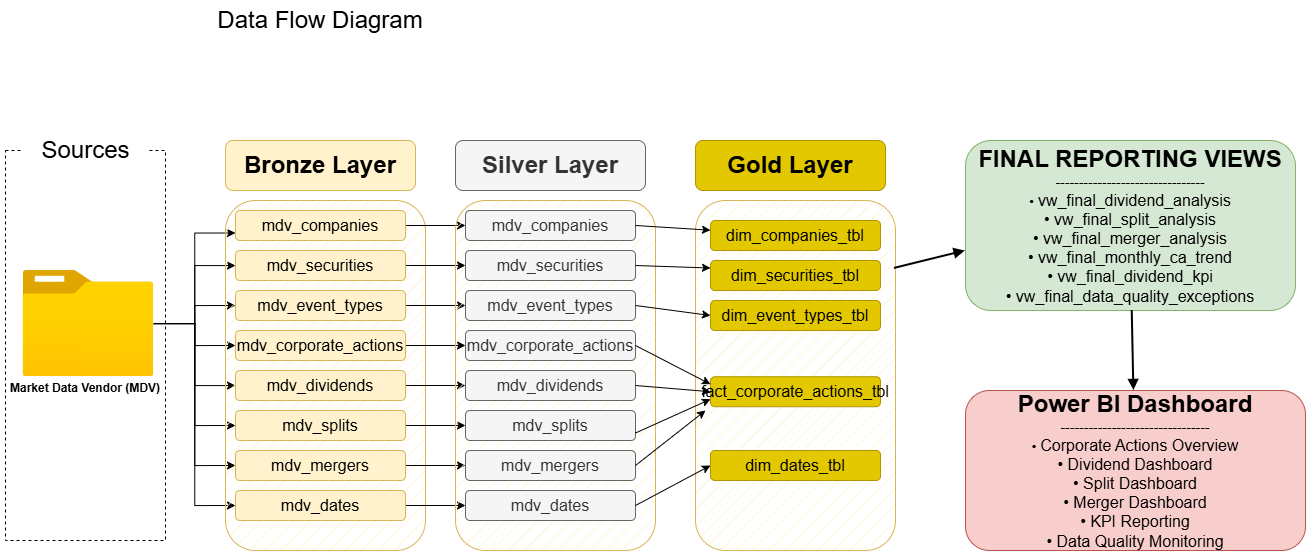

The diagram above was exported from draw.io. Its source (the exported page's mxGraphModel, read from the mxfile embedded in the PNG):
<mxGraphModel dx="1135" dy="1816" grid="1" gridSize="10" guides="1" tooltips="1" connect="1" arrows="1" fold="1" page="1" pageScale="1" pageWidth="850" pageHeight="1100" math="0" shadow="0">
  <root>
    <mxCell id="0" />
    <mxCell id="1" parent="0" />
    <mxCell id="62uqP9UTboAlbMhNZ3nd-2" parent="1" style="rounded=0;whiteSpace=wrap;html=1;fillColor=none;dashed=1;" value="&lt;div&gt;&lt;br&gt;&lt;/div&gt;&lt;div&gt;&lt;br&gt;&lt;/div&gt;&lt;div&gt;&lt;br&gt;&lt;/div&gt;&lt;div&gt;&lt;br&gt;&lt;/div&gt;&lt;div&gt;&lt;br&gt;&lt;/div&gt;&lt;div&gt;&lt;br&gt;&lt;/div&gt;&lt;div&gt;&lt;b&gt;Market Data Vendor (MDV)&lt;/b&gt;&lt;/div&gt;" vertex="1">
      <mxGeometry height="390" width="160" x="80" y="70" as="geometry" />
    </mxCell>
    <mxCell id="62uqP9UTboAlbMhNZ3nd-3" parent="1" style="rounded=0;whiteSpace=wrap;html=1;strokeColor=none;" value="&lt;font style=&quot;font-size: 24px;&quot;&gt;Sources&lt;/font&gt;" vertex="1">
      <mxGeometry height="40" width="125" x="97.5" y="50" as="geometry" />
    </mxCell>
    <mxCell id="62uqP9UTboAlbMhNZ3nd-15" edge="1" parent="1" source="62uqP9UTboAlbMhNZ3nd-4" style="edgeStyle=orthogonalEdgeStyle;rounded=0;orthogonalLoop=1;jettySize=auto;html=1;entryX=0;entryY=0.75;entryDx=0;entryDy=0;" target="62uqP9UTboAlbMhNZ3nd-7">
      <mxGeometry relative="1" as="geometry" />
    </mxCell>
    <mxCell id="62uqP9UTboAlbMhNZ3nd-17" edge="1" parent="1" source="62uqP9UTboAlbMhNZ3nd-4" style="edgeStyle=orthogonalEdgeStyle;rounded=0;orthogonalLoop=1;jettySize=auto;html=1;" target="62uqP9UTboAlbMhNZ3nd-8">
      <mxGeometry relative="1" as="geometry" />
    </mxCell>
    <mxCell id="62uqP9UTboAlbMhNZ3nd-18" edge="1" parent="1" source="62uqP9UTboAlbMhNZ3nd-4" style="edgeStyle=orthogonalEdgeStyle;rounded=0;orthogonalLoop=1;jettySize=auto;html=1;entryX=0;entryY=0.5;entryDx=0;entryDy=0;" target="62uqP9UTboAlbMhNZ3nd-9">
      <mxGeometry relative="1" as="geometry" />
    </mxCell>
    <mxCell id="62uqP9UTboAlbMhNZ3nd-19" edge="1" parent="1" source="62uqP9UTboAlbMhNZ3nd-4" style="edgeStyle=orthogonalEdgeStyle;rounded=0;orthogonalLoop=1;jettySize=auto;html=1;entryX=0;entryY=0.5;entryDx=0;entryDy=0;" target="62uqP9UTboAlbMhNZ3nd-10">
      <mxGeometry relative="1" as="geometry" />
    </mxCell>
    <mxCell id="62uqP9UTboAlbMhNZ3nd-20" edge="1" parent="1" source="62uqP9UTboAlbMhNZ3nd-4" style="edgeStyle=orthogonalEdgeStyle;rounded=0;orthogonalLoop=1;jettySize=auto;html=1;" target="62uqP9UTboAlbMhNZ3nd-11">
      <mxGeometry relative="1" as="geometry" />
    </mxCell>
    <mxCell id="62uqP9UTboAlbMhNZ3nd-21" edge="1" parent="1" source="62uqP9UTboAlbMhNZ3nd-4" style="edgeStyle=orthogonalEdgeStyle;rounded=0;orthogonalLoop=1;jettySize=auto;html=1;entryX=0;entryY=0.5;entryDx=0;entryDy=0;" target="62uqP9UTboAlbMhNZ3nd-12">
      <mxGeometry relative="1" as="geometry" />
    </mxCell>
    <mxCell id="62uqP9UTboAlbMhNZ3nd-22" edge="1" parent="1" source="62uqP9UTboAlbMhNZ3nd-4" style="edgeStyle=orthogonalEdgeStyle;rounded=0;orthogonalLoop=1;jettySize=auto;html=1;entryX=0;entryY=0.5;entryDx=0;entryDy=0;" target="62uqP9UTboAlbMhNZ3nd-13">
      <mxGeometry relative="1" as="geometry" />
    </mxCell>
    <mxCell id="62uqP9UTboAlbMhNZ3nd-23" edge="1" parent="1" source="62uqP9UTboAlbMhNZ3nd-4" style="edgeStyle=orthogonalEdgeStyle;rounded=0;orthogonalLoop=1;jettySize=auto;html=1;entryX=0;entryY=0.5;entryDx=0;entryDy=0;" target="62uqP9UTboAlbMhNZ3nd-14">
      <mxGeometry relative="1" as="geometry" />
    </mxCell>
    <mxCell id="62uqP9UTboAlbMhNZ3nd-4" parent="1" style="image;aspect=fixed;html=1;points=[];align=center;fontSize=12;image=img/lib/azure2/general/Folder_Blank.svg;" value="" vertex="1">
      <mxGeometry height="106.23" width="130.89" x="97.5" y="190" as="geometry" />
    </mxCell>
    <mxCell id="62uqP9UTboAlbMhNZ3nd-5" parent="1" style="rounded=1;whiteSpace=wrap;html=1;fillColor=#fff2cc;strokeColor=#d6b656;fillStyle=hatch;" value="" vertex="1">
      <mxGeometry height="350" width="200" x="300" y="120" as="geometry" />
    </mxCell>
    <mxCell id="62uqP9UTboAlbMhNZ3nd-6" parent="1" style="rounded=1;whiteSpace=wrap;html=1;fillColor=#fff2cc;strokeColor=#d6b656;" value="&lt;font style=&quot;font-size: 24px;&quot;&gt;&lt;b&gt;Bronze Layer&lt;/b&gt;&lt;/font&gt;" vertex="1">
      <mxGeometry height="50" width="190" x="300" y="60" as="geometry" />
    </mxCell>
    <mxCell id="fzQ_THlnvUCSkwLZHwLo-11" edge="1" parent="1" source="62uqP9UTboAlbMhNZ3nd-7" style="edgeStyle=orthogonalEdgeStyle;rounded=0;orthogonalLoop=1;jettySize=auto;html=1;exitX=1;exitY=0.5;exitDx=0;exitDy=0;entryX=0;entryY=0.5;entryDx=0;entryDy=0;" target="fzQ_THlnvUCSkwLZHwLo-3">
      <mxGeometry relative="1" as="geometry" />
    </mxCell>
    <mxCell id="62uqP9UTboAlbMhNZ3nd-7" parent="1" style="rounded=1;whiteSpace=wrap;html=1;fillColor=#fff2cc;strokeColor=#d6b656;" value="&lt;font style=&quot;font-size: 16px;&quot;&gt;mdv_companies&lt;/font&gt;" vertex="1">
      <mxGeometry height="30" width="170" x="310" y="130" as="geometry" />
    </mxCell>
    <mxCell id="fzQ_THlnvUCSkwLZHwLo-12" edge="1" parent="1" source="62uqP9UTboAlbMhNZ3nd-8" style="edgeStyle=orthogonalEdgeStyle;rounded=0;orthogonalLoop=1;jettySize=auto;html=1;exitX=1;exitY=0.5;exitDx=0;exitDy=0;" target="fzQ_THlnvUCSkwLZHwLo-4">
      <mxGeometry relative="1" as="geometry" />
    </mxCell>
    <mxCell id="62uqP9UTboAlbMhNZ3nd-8" parent="1" style="rounded=1;whiteSpace=wrap;html=1;fillColor=#fff2cc;strokeColor=#d6b656;" value="&lt;span style=&quot;font-size: 16px;&quot;&gt;mdv_securities&lt;/span&gt;" vertex="1">
      <mxGeometry height="30" width="170" x="310" y="170" as="geometry" />
    </mxCell>
    <mxCell id="fzQ_THlnvUCSkwLZHwLo-13" edge="1" parent="1" source="62uqP9UTboAlbMhNZ3nd-9" style="edgeStyle=orthogonalEdgeStyle;rounded=0;orthogonalLoop=1;jettySize=auto;html=1;exitX=1;exitY=0.5;exitDx=0;exitDy=0;entryX=0;entryY=0.5;entryDx=0;entryDy=0;" target="fzQ_THlnvUCSkwLZHwLo-5">
      <mxGeometry relative="1" as="geometry" />
    </mxCell>
    <mxCell id="62uqP9UTboAlbMhNZ3nd-9" parent="1" style="rounded=1;whiteSpace=wrap;html=1;fillColor=#fff2cc;strokeColor=#d6b656;" value="&lt;span style=&quot;font-size: 16px;&quot;&gt;mdv_event_types&lt;/span&gt;" vertex="1">
      <mxGeometry height="30" width="170" x="310" y="210" as="geometry" />
    </mxCell>
    <mxCell id="fzQ_THlnvUCSkwLZHwLo-14" edge="1" parent="1" source="62uqP9UTboAlbMhNZ3nd-10" style="edgeStyle=orthogonalEdgeStyle;rounded=0;orthogonalLoop=1;jettySize=auto;html=1;exitX=1;exitY=0.5;exitDx=0;exitDy=0;entryX=0;entryY=0.5;entryDx=0;entryDy=0;" target="fzQ_THlnvUCSkwLZHwLo-6">
      <mxGeometry relative="1" as="geometry" />
    </mxCell>
    <mxCell id="62uqP9UTboAlbMhNZ3nd-10" parent="1" style="rounded=1;whiteSpace=wrap;html=1;fillColor=#fff2cc;strokeColor=#d6b656;" value="&lt;span style=&quot;font-size: 16px;&quot;&gt;mdv_corporate_actions&lt;/span&gt;" vertex="1">
      <mxGeometry height="30" width="170" x="310" y="250" as="geometry" />
    </mxCell>
    <mxCell id="fzQ_THlnvUCSkwLZHwLo-15" edge="1" parent="1" source="62uqP9UTboAlbMhNZ3nd-11" style="edgeStyle=orthogonalEdgeStyle;rounded=0;orthogonalLoop=1;jettySize=auto;html=1;entryX=0;entryY=0.5;entryDx=0;entryDy=0;" target="fzQ_THlnvUCSkwLZHwLo-7">
      <mxGeometry relative="1" as="geometry" />
    </mxCell>
    <mxCell id="62uqP9UTboAlbMhNZ3nd-11" parent="1" style="rounded=1;whiteSpace=wrap;html=1;fillColor=#fff2cc;strokeColor=#d6b656;" value="&lt;span style=&quot;font-size: 16px;&quot;&gt;mdv_dividends&lt;/span&gt;" vertex="1">
      <mxGeometry height="30" width="170" x="310" y="290" as="geometry" />
    </mxCell>
    <mxCell id="fzQ_THlnvUCSkwLZHwLo-16" edge="1" parent="1" source="62uqP9UTboAlbMhNZ3nd-12" style="edgeStyle=orthogonalEdgeStyle;rounded=0;orthogonalLoop=1;jettySize=auto;html=1;exitX=1;exitY=0.5;exitDx=0;exitDy=0;entryX=0;entryY=0.5;entryDx=0;entryDy=0;" target="fzQ_THlnvUCSkwLZHwLo-8">
      <mxGeometry relative="1" as="geometry" />
    </mxCell>
    <mxCell id="62uqP9UTboAlbMhNZ3nd-12" parent="1" style="rounded=1;whiteSpace=wrap;html=1;fillColor=#fff2cc;strokeColor=#d6b656;" value="&lt;span style=&quot;font-size: 16px;&quot;&gt;mdv_splits&lt;/span&gt;" vertex="1">
      <mxGeometry height="30" width="170" x="310" y="330" as="geometry" />
    </mxCell>
    <mxCell id="fzQ_THlnvUCSkwLZHwLo-17" edge="1" parent="1" source="62uqP9UTboAlbMhNZ3nd-13" style="edgeStyle=orthogonalEdgeStyle;rounded=0;orthogonalLoop=1;jettySize=auto;html=1;exitX=1;exitY=0.5;exitDx=0;exitDy=0;entryX=0;entryY=0.5;entryDx=0;entryDy=0;" target="fzQ_THlnvUCSkwLZHwLo-9">
      <mxGeometry relative="1" as="geometry" />
    </mxCell>
    <mxCell id="62uqP9UTboAlbMhNZ3nd-13" parent="1" style="rounded=1;whiteSpace=wrap;html=1;fillColor=#fff2cc;strokeColor=#d6b656;" value="&lt;span style=&quot;font-size: 16px;&quot;&gt;mdv_mergers&lt;/span&gt;" vertex="1">
      <mxGeometry height="30" width="170" x="310" y="370" as="geometry" />
    </mxCell>
    <mxCell id="fzQ_THlnvUCSkwLZHwLo-18" edge="1" parent="1" source="62uqP9UTboAlbMhNZ3nd-14" style="edgeStyle=orthogonalEdgeStyle;rounded=0;orthogonalLoop=1;jettySize=auto;html=1;exitX=1;exitY=0.5;exitDx=0;exitDy=0;entryX=0;entryY=0.5;entryDx=0;entryDy=0;" target="fzQ_THlnvUCSkwLZHwLo-10">
      <mxGeometry relative="1" as="geometry" />
    </mxCell>
    <mxCell id="62uqP9UTboAlbMhNZ3nd-14" parent="1" style="rounded=1;whiteSpace=wrap;html=1;fillColor=#fff2cc;strokeColor=#d6b656;" value="&lt;span style=&quot;font-size: 16px;&quot;&gt;mdv_dates&lt;/span&gt;" vertex="1">
      <mxGeometry height="30" width="170" x="310" y="410" as="geometry" />
    </mxCell>
    <mxCell id="62uqP9UTboAlbMhNZ3nd-24" parent="1" style="rounded=0;whiteSpace=wrap;html=1;fillColor=none;align=center;strokeColor=none;" value="&lt;font style=&quot;font-size: 24px;&quot;&gt;Data Flow Diagram&lt;/font&gt;" vertex="1">
      <mxGeometry height="40" width="640" x="75" y="-80" as="geometry" />
    </mxCell>
    <mxCell id="fzQ_THlnvUCSkwLZHwLo-1" parent="1" style="rounded=1;whiteSpace=wrap;html=1;fillColor=#fff2cc;strokeColor=#d6b656;fillStyle=hatch;" value="" vertex="1">
      <mxGeometry height="350" width="200" x="530" y="120" as="geometry" />
    </mxCell>
    <mxCell id="fzQ_THlnvUCSkwLZHwLo-2" parent="1" style="rounded=1;whiteSpace=wrap;html=1;fillColor=#f5f5f5;strokeColor=#666666;fontColor=#333333;" value="&lt;font style=&quot;font-size: 24px;&quot;&gt;&lt;b&gt;Silver Layer&lt;/b&gt;&lt;/font&gt;" vertex="1">
      <mxGeometry height="50" width="190" x="530" y="60" as="geometry" />
    </mxCell>
    <mxCell id="fzQ_THlnvUCSkwLZHwLo-3" parent="1" style="rounded=1;whiteSpace=wrap;html=1;fillColor=#f5f5f5;strokeColor=#666666;fontColor=#333333;" value="&lt;font style=&quot;font-size: 16px;&quot;&gt;mdv_companies&lt;/font&gt;" vertex="1">
      <mxGeometry height="30" width="170" x="540" y="130" as="geometry" />
    </mxCell>
    <mxCell id="fzQ_THlnvUCSkwLZHwLo-4" parent="1" style="rounded=1;whiteSpace=wrap;html=1;fillColor=#f5f5f5;strokeColor=#666666;fontColor=#333333;" value="&lt;span style=&quot;font-size: 16px;&quot;&gt;mdv_securities&lt;/span&gt;" vertex="1">
      <mxGeometry height="30" width="170" x="540" y="170" as="geometry" />
    </mxCell>
    <mxCell id="fzQ_THlnvUCSkwLZHwLo-5" parent="1" style="rounded=1;whiteSpace=wrap;html=1;fillColor=#f5f5f5;strokeColor=#666666;fontColor=#333333;" value="&lt;span style=&quot;font-size: 16px;&quot;&gt;mdv_event_types&lt;/span&gt;" vertex="1">
      <mxGeometry height="30" width="170" x="540" y="210" as="geometry" />
    </mxCell>
    <mxCell id="fzQ_THlnvUCSkwLZHwLo-6" parent="1" style="rounded=1;whiteSpace=wrap;html=1;fillColor=#f5f5f5;strokeColor=#666666;fontColor=#333333;" value="&lt;span style=&quot;font-size: 16px;&quot;&gt;mdv_corporate_actions&lt;/span&gt;" vertex="1">
      <mxGeometry height="30" width="170" x="540" y="250" as="geometry" />
    </mxCell>
    <mxCell id="fzQ_THlnvUCSkwLZHwLo-7" parent="1" style="rounded=1;whiteSpace=wrap;html=1;fillColor=#f5f5f5;strokeColor=#666666;fontColor=#333333;" value="&lt;span style=&quot;font-size: 16px;&quot;&gt;mdv_dividends&lt;/span&gt;" vertex="1">
      <mxGeometry height="30" width="170" x="540" y="290" as="geometry" />
    </mxCell>
    <mxCell id="fzQ_THlnvUCSkwLZHwLo-8" parent="1" style="rounded=1;whiteSpace=wrap;html=1;fillColor=#f5f5f5;strokeColor=#666666;fontColor=#333333;" value="&lt;span style=&quot;font-size: 16px;&quot;&gt;mdv_splits&lt;/span&gt;" vertex="1">
      <mxGeometry height="30" width="170" x="540" y="330" as="geometry" />
    </mxCell>
    <mxCell id="fzQ_THlnvUCSkwLZHwLo-9" parent="1" style="rounded=1;whiteSpace=wrap;html=1;fillColor=#f5f5f5;strokeColor=#666666;fontColor=#333333;" value="&lt;span style=&quot;font-size: 16px;&quot;&gt;mdv_mergers&lt;/span&gt;" vertex="1">
      <mxGeometry height="30" width="170" x="540" y="370" as="geometry" />
    </mxCell>
    <mxCell id="fzQ_THlnvUCSkwLZHwLo-10" parent="1" style="rounded=1;whiteSpace=wrap;html=1;fillColor=#f5f5f5;strokeColor=#666666;fontColor=#333333;" value="&lt;span style=&quot;font-size: 16px;&quot;&gt;mdv_dates&lt;/span&gt;" vertex="1">
      <mxGeometry height="30" width="170" x="540" y="410" as="geometry" />
    </mxCell>
    <mxCell id="B7Z_8pTBgs8LXBCwTUBQ-1" parent="1" style="rounded=1;whiteSpace=wrap;html=1;fillColor=#fff2cc;strokeColor=#d6b656;fillStyle=hatch;" value="" vertex="1">
      <mxGeometry height="350" width="200" x="770" y="120" as="geometry" />
    </mxCell>
    <mxCell id="B7Z_8pTBgs8LXBCwTUBQ-2" parent="1" style="rounded=1;whiteSpace=wrap;html=1;fillColor=#e3c800;strokeColor=#B09500;fontColor=#000000;" value="&lt;font style=&quot;font-size: 24px;&quot;&gt;&lt;b&gt;Gold Layer&lt;/b&gt;&lt;/font&gt;" vertex="1">
      <mxGeometry height="50" width="190" x="770" y="60" as="geometry" />
    </mxCell>
    <mxCell id="B7Z_8pTBgs8LXBCwTUBQ-3" parent="1" style="rounded=1;whiteSpace=wrap;html=1;fillColor=#e3c800;strokeColor=#B09500;fontColor=#000000;" value="&lt;font style=&quot;font-size: 16px;&quot;&gt;fact_corporate_actions_tbl&lt;/font&gt;" vertex="1">
      <mxGeometry height="30" width="170" x="785" y="296.23" as="geometry" />
    </mxCell>
    <mxCell id="B7Z_8pTBgs8LXBCwTUBQ-4" parent="1" style="rounded=1;whiteSpace=wrap;html=1;fillColor=#e3c800;strokeColor=#B09500;fontColor=#000000;" value="&lt;span style=&quot;font-size: 16px;&quot;&gt;dim_companies_tbl&lt;/span&gt;" vertex="1">
      <mxGeometry height="30" width="170" x="785" y="140" as="geometry" />
    </mxCell>
    <mxCell id="B7Z_8pTBgs8LXBCwTUBQ-5" parent="1" style="rounded=1;whiteSpace=wrap;html=1;fillColor=#e3c800;strokeColor=#B09500;fontColor=#000000;" value="&lt;span style=&quot;font-size: 16px;&quot;&gt;dim_securities_tbl&lt;/span&gt;" vertex="1">
      <mxGeometry height="30" width="170" x="785" y="180" as="geometry" />
    </mxCell>
    <mxCell id="B7Z_8pTBgs8LXBCwTUBQ-6" parent="1" style="rounded=1;whiteSpace=wrap;html=1;fillColor=#e3c800;strokeColor=#B09500;fontColor=#000000;" value="&lt;span style=&quot;font-size: 16px;&quot;&gt;dim_event_types_tbl&lt;/span&gt;" vertex="1">
      <mxGeometry height="30" width="170" x="785" y="220" as="geometry" />
    </mxCell>
    <mxCell id="B7Z_8pTBgs8LXBCwTUBQ-7" parent="1" style="rounded=1;whiteSpace=wrap;html=1;fillColor=#e3c800;strokeColor=#B09500;fontColor=#000000;" value="&lt;span style=&quot;font-size: 16px;&quot;&gt;dim_dates_tbl&lt;/span&gt;" vertex="1">
      <mxGeometry height="30" width="170" x="785" y="370" as="geometry" />
    </mxCell>
    <mxCell id="B7Z_8pTBgs8LXBCwTUBQ-13" edge="1" parent="1" source="fzQ_THlnvUCSkwLZHwLo-3" style="endArrow=classic;html=1;rounded=0;exitX=1;exitY=0.5;exitDx=0;exitDy=0;" target="B7Z_8pTBgs8LXBCwTUBQ-4" value="">
      <mxGeometry height="50" relative="1" width="50" as="geometry">
        <mxPoint x="750" y="180" as="sourcePoint" />
        <mxPoint x="550" y="170" as="targetPoint" />
      </mxGeometry>
    </mxCell>
    <mxCell id="B7Z_8pTBgs8LXBCwTUBQ-15" edge="1" parent="1" source="fzQ_THlnvUCSkwLZHwLo-4" style="endArrow=classic;html=1;rounded=0;exitX=1;exitY=0.5;exitDx=0;exitDy=0;entryX=0;entryY=0.25;entryDx=0;entryDy=0;" target="B7Z_8pTBgs8LXBCwTUBQ-5" value="">
      <mxGeometry height="50" relative="1" width="50" as="geometry">
        <mxPoint x="500" y="220" as="sourcePoint" />
        <mxPoint x="550" y="170" as="targetPoint" />
      </mxGeometry>
    </mxCell>
    <mxCell id="B7Z_8pTBgs8LXBCwTUBQ-16" edge="1" parent="1" source="fzQ_THlnvUCSkwLZHwLo-5" style="endArrow=classic;html=1;rounded=0;exitX=1;exitY=0.5;exitDx=0;exitDy=0;entryX=0;entryY=0.5;entryDx=0;entryDy=0;" target="B7Z_8pTBgs8LXBCwTUBQ-6" value="">
      <mxGeometry height="50" relative="1" width="50" as="geometry">
        <mxPoint x="500" y="220" as="sourcePoint" />
        <mxPoint x="550" y="170" as="targetPoint" />
      </mxGeometry>
    </mxCell>
    <mxCell id="B7Z_8pTBgs8LXBCwTUBQ-17" edge="1" parent="1" source="fzQ_THlnvUCSkwLZHwLo-6" style="endArrow=classic;html=1;rounded=0;exitX=1;exitY=0.5;exitDx=0;exitDy=0;entryX=0;entryY=0.25;entryDx=0;entryDy=0;" target="B7Z_8pTBgs8LXBCwTUBQ-3" value="">
      <mxGeometry height="50" relative="1" width="50" as="geometry">
        <mxPoint x="500" y="220" as="sourcePoint" />
        <mxPoint x="550" y="170" as="targetPoint" />
      </mxGeometry>
    </mxCell>
    <mxCell id="B7Z_8pTBgs8LXBCwTUBQ-18" edge="1" parent="1" source="fzQ_THlnvUCSkwLZHwLo-10" style="endArrow=classic;html=1;rounded=0;exitX=1;exitY=0.5;exitDx=0;exitDy=0;entryX=0;entryY=0.5;entryDx=0;entryDy=0;" target="B7Z_8pTBgs8LXBCwTUBQ-7" value="">
      <mxGeometry height="50" relative="1" width="50" as="geometry">
        <mxPoint x="500" y="220" as="sourcePoint" />
        <mxPoint x="550" y="170" as="targetPoint" />
      </mxGeometry>
    </mxCell>
    <mxCell id="B7Z_8pTBgs8LXBCwTUBQ-20" edge="1" parent="1" source="fzQ_THlnvUCSkwLZHwLo-7" style="endArrow=classic;html=1;rounded=0;exitX=1;exitY=0.5;exitDx=0;exitDy=0;entryX=0;entryY=0.5;entryDx=0;entryDy=0;" target="B7Z_8pTBgs8LXBCwTUBQ-3" value="">
      <mxGeometry height="50" relative="1" width="50" as="geometry">
        <mxPoint x="500" y="220" as="sourcePoint" />
        <mxPoint x="550" y="170" as="targetPoint" />
      </mxGeometry>
    </mxCell>
    <mxCell id="B7Z_8pTBgs8LXBCwTUBQ-21" edge="1" parent="1" source="fzQ_THlnvUCSkwLZHwLo-8" style="endArrow=classic;html=1;rounded=0;exitX=1;exitY=0.75;exitDx=0;exitDy=0;entryX=0;entryY=0.75;entryDx=0;entryDy=0;" target="B7Z_8pTBgs8LXBCwTUBQ-3" value="">
      <mxGeometry height="50" relative="1" width="50" as="geometry">
        <mxPoint x="500" y="220" as="sourcePoint" />
        <mxPoint x="550" y="170" as="targetPoint" />
      </mxGeometry>
    </mxCell>
    <mxCell id="B7Z_8pTBgs8LXBCwTUBQ-22" edge="1" parent="1" source="fzQ_THlnvUCSkwLZHwLo-9" style="endArrow=classic;html=1;rounded=0;exitX=1;exitY=0.5;exitDx=0;exitDy=0;entryX=0.05;entryY=0.6;entryDx=0;entryDy=0;entryPerimeter=0;" target="B7Z_8pTBgs8LXBCwTUBQ-1" value="">
      <mxGeometry height="50" relative="1" width="50" as="geometry">
        <mxPoint x="500" y="220" as="sourcePoint" />
        <mxPoint x="550" y="170" as="targetPoint" />
      </mxGeometry>
    </mxCell>
    <mxCell id="B7Z_8pTBgs8LXBCwTUBQ-23" parent="1" style="rounded=1;whiteSpace=wrap;html=1;fillColor=#d5e8d4;strokeColor=#82b366;fontSize=14;" value="&lt;b&gt;&lt;font style=&quot;font-size: 24px;&quot;&gt;FINAL REPORTING VIEWS&lt;/font&gt;&lt;/b&gt;&lt;br&gt;--------------------------------&lt;br&gt;• &lt;font style=&quot;font-size: 16px;&quot;&gt;vw_final_dividend_analysis&lt;br&gt;• vw_final_split_analysis&lt;br&gt;• vw_final_merger_analysis&lt;br&gt;• vw_final_monthly_ca_trend&lt;br&gt;• vw_final_dividend_kpi&lt;br&gt;• vw_final_data_quality_exceptions&lt;/font&gt;" vertex="1">
      <mxGeometry height="170" width="330" x="1040" y="60" as="geometry" />
    </mxCell>
    <mxCell id="B7Z_8pTBgs8LXBCwTUBQ-24" parent="1" style="rounded=1;whiteSpace=wrap;html=1;fillColor=#f8cecc;strokeColor=#b85450;fontSize=14;" value="&lt;font style=&quot;font-size: 24px;&quot;&gt;&lt;b&gt;Power BI Dashboard&lt;/b&gt;&lt;/font&gt;&lt;br&gt;--------------------------------&lt;br&gt;• &lt;font style=&quot;font-size: 16px;&quot;&gt;Corporate Actions Overview&lt;br&gt;• Dividend Dashboard&lt;br&gt;• Split Dashboard&lt;br&gt;• Merger Dashboard&lt;br&gt;• KPI Reporting&lt;br&gt;• Data Quality Monitoring&lt;/font&gt;" vertex="1">
      <mxGeometry height="160" width="340" x="1040" y="310" as="geometry" />
    </mxCell>
    <mxCell id="B7Z_8pTBgs8LXBCwTUBQ-25" edge="1" parent="1" source="B7Z_8pTBgs8LXBCwTUBQ-23" style="endArrow=block;html=1;strokeWidth=2;" target="B7Z_8pTBgs8LXBCwTUBQ-24" value="">
      <mxGeometry relative="1" as="geometry" />
    </mxCell>
    <mxCell id="B7Z_8pTBgs8LXBCwTUBQ-27" edge="1" parent="1" source="B7Z_8pTBgs8LXBCwTUBQ-1" style="endArrow=block;html=1;strokeWidth=2;exitX=0.995;exitY=0.194;exitDx=0;exitDy=0;exitPerimeter=0;entryX=-0.001;entryY=0.65;entryDx=0;entryDy=0;entryPerimeter=0;" target="B7Z_8pTBgs8LXBCwTUBQ-23" value="">
      <mxGeometry relative="1" as="geometry">
        <mxPoint x="1215" y="230" as="sourcePoint" />
        <mxPoint x="1215" y="340" as="targetPoint" />
      </mxGeometry>
    </mxCell>
  </root>
</mxGraphModel>